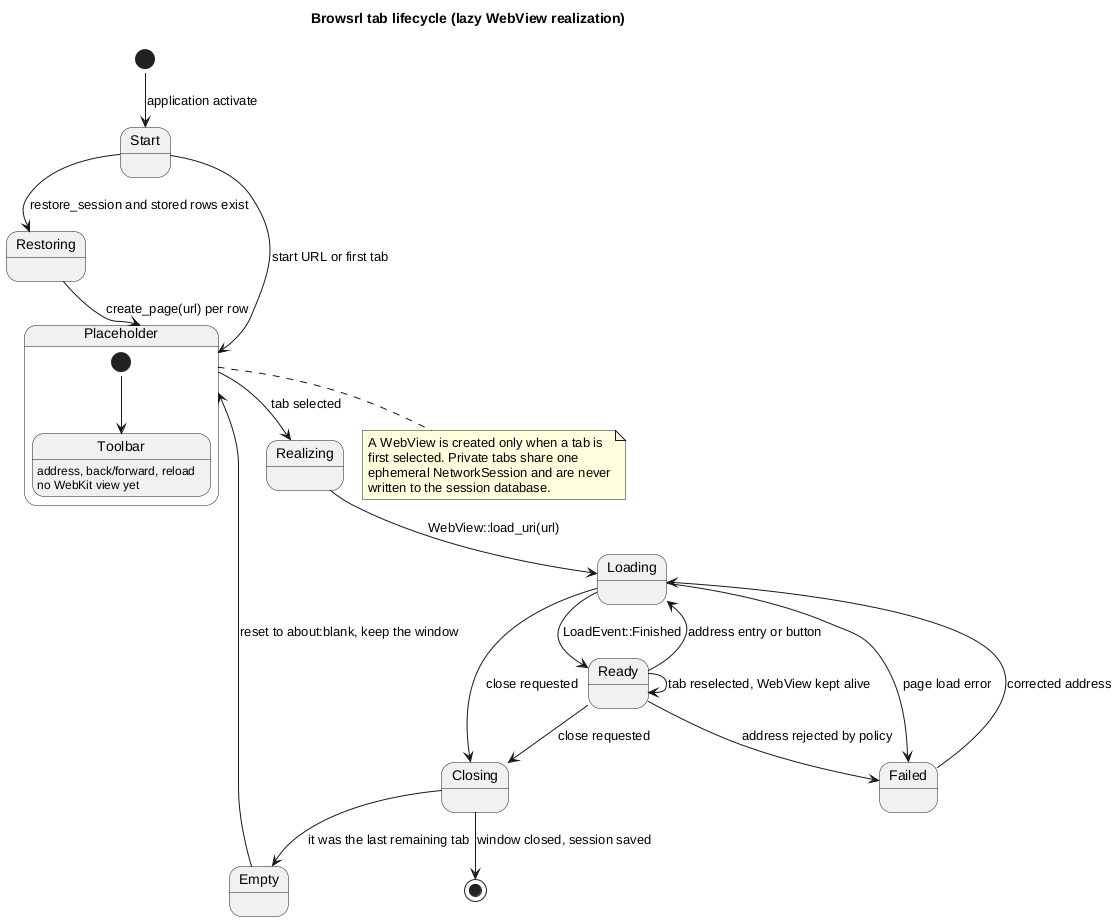

The diagram above was rendered by PlantUML. Its source (embedded in the PNG):
@startuml
!pragma layout smetana
title Browsrl tab lifecycle (lazy WebView realization)

[*] --> Start : application activate
Start --> Restoring : restore_session and stored rows exist
Start --> Placeholder : start URL or first tab
Restoring --> Placeholder : create_page(url) per row

state Placeholder {
  [*] --> Toolbar
  Toolbar : address, back/forward, reload\nno WebKit view yet
}

Placeholder --> Realizing : tab selected
Realizing --> Loading : WebView::load_uri(url)
Loading --> Ready : LoadEvent::Finished
Loading --> Failed : page load error
Ready --> Failed : address rejected by policy
Failed --> Loading : corrected address
Ready --> Ready : tab reselected, WebView kept alive
Ready --> Loading : address entry or button
Ready --> Closing : close requested
Loading --> Closing : close requested
Closing --> Empty : it was the last remaining tab
Empty --> Placeholder : reset to about:blank, keep the window
Closing --> [*] : window closed, session saved

note bottom of Placeholder
  A WebView is created only when a tab is
  first selected. Private tabs share one
  ephemeral NetworkSession and are never
  written to the session database.
end note
@enduml